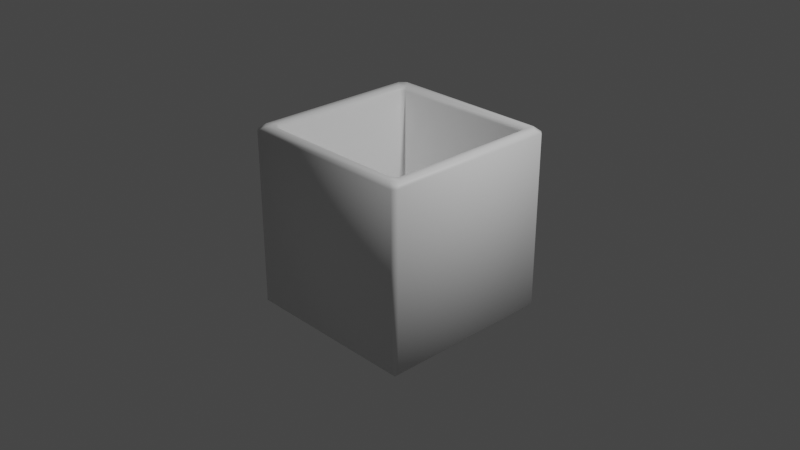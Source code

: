 # Source: secchio.blend  (saved by Blender 3.3.6; exported with 4.5.12 LTS)
import bpy
from mathutils import Matrix  # noqa: F401  (used for matrix-valued properties, if any)

bpy.ops.wm.read_factory_settings(use_empty=True)
scene = bpy.context.scene
scene.name = 'Scene'

# ---- collections
col_collection = bpy.data.collections.new('Collection'); scene.collection.children.link(col_collection)

# ---- materials (node trees are filled in below, after node groups)
mat_material = bpy.data.materials.new('Material')
mat_material.alpha_threshold = 0.0
mat_material.use_transparent_shadow = False
mat_material.roughness = 0.5
mat_material.line_color = (0.0, 0.0, 0.0, 1.0)

# ---- material node trees
mat_material.use_nodes = True; mat_material.node_tree.nodes.clear()
_N = mat_material.node_tree.nodes; _L = mat_material.node_tree.links
n0 = _N.new('ShaderNodeOutputMaterial'); n0.name = 'Material Output'; n0.location = (300, 300)
n1 = _N.new('ShaderNodeBsdfPrincipled'); n1.name = 'Principled BSDF'; n1.location = (10, 300)
n1.distribution = 'GGX'
n1.subsurface_method = 'RANDOM_WALK_SKIN'
n1.inputs[3].default_value = 1.45
n1.inputs[27].default_value = (0.0, 0.0, 0.0, 1.0)
n1.inputs[28].default_value = 1.0
_L.new(n1.outputs[0], n0.inputs[0])
n0.is_active_output = True

# ---- world
world_world = bpy.data.worlds.new('World'); scene.world = world_world
world_world.use_nodes = True; world_world.node_tree.nodes.clear()
_N = world_world.node_tree.nodes; _L = world_world.node_tree.links
n0 = _N.new('ShaderNodeOutputWorld'); n0.name = 'World Output'; n0.location = (300, 300)
n1 = _N.new('ShaderNodeBackground'); n1.name = 'Background'; n1.location = (10, 300)
n1.inputs[0].default_value = (0.05088, 0.05088, 0.05088, 1.0)
_L.new(n1.outputs[0], n0.inputs[0])
n0.is_active_output = True
world_world.color = (0.05088, 0.05088, 0.05088)
world_world.use_sun_shadow = False
world_world.sun_shadow_jitter_overblur = 0.0

# ---- cameras
cam_camera = bpy.data.cameras.new('Camera')
cam_camera.clip_end = 100.0
cam_camera.ortho_scale = 7.314

# ---- lights
light_light = bpy.data.lights.new('Light', 'POINT')
light_light.transmission_factor = 0.0
light_light.energy = 1000.0
light_light.shadow_soft_size = 0.1
light_light.shadow_maximum_resolution = 0.006
light_light.use_absolute_resolution = True

# ---- meshes
me_cube = bpy.data.meshes.new('Cube')
me_cube.from_pydata([(0.8397, 0.7945, 0.9548), (0.885, 0.821, 1.0), (0.821, 0.885, 1.0), (0.7945, 0.8397, 0.9548), (0.9548, 0.9548, -1.0), (0.9548, 1.0, -0.9548), (1.0, 0.9548, -0.9548), (0.7945, -0.8397, 0.9548), (0.821, -0.885, 1.0), (0.885, -0.821, 1.0), (0.8397, -0.7945, 0.9548), (1.0, -0.9548, -0.9548), (0.9548, -1.0, -0.9548), (0.9548, -0.9548, -1.0), (-0.8397, 0.7945, 0.9548), (-0.7945, 0.8397, 0.9548), (-0.821, 0.885, 1.0), (-0.885, 0.821, 1.0), (-1.0, 0.9548, -0.9548), (-0.9548, 1.0, -0.9548), (-0.9548, 0.9548, -1.0), (-0.7945, -0.8397, 0.9548), (-0.8397, -0.7945, 0.9548), (-0.885, -0.821, 1.0), (-0.821, -0.885, 1.0), (-0.9548, -0.9548, -1.0), (-0.9548, -1.0, -0.9548), (-1.0, -0.9548, -0.9548), (1.0, -0.9548, 0.9548), (0.9548, -0.8908, 1.0), (0.8908, -0.9548, 1.0), (0.9548, -1.0, 0.9548), (-1.0, -0.9548, 0.9548), (-0.9548, -1.0, 0.9548), (-0.8908, -0.9548, 1.0), (-0.9548, -0.8908, 1.0), (0.9548, 1.0, 0.9548), (0.8908, 0.9548, 1.0), (0.9548, 0.8908, 1.0), (1.0, 0.9548, 0.9548), (-0.9548, 1.0, 0.9548), (-1.0, 0.9548, 0.9548), (-0.9548, 0.8908, 1.0), (-0.8908, 0.9548, 1.0), (0.7945, -0.8397, -0.6778), (0.8397, -0.7945, -0.6778), (0.7945, -0.7945, -0.7231), (-0.7945, -0.8397, -0.6778), (-0.7945, -0.7945, -0.7231), (-0.8397, -0.7945, -0.6778), (0.8397, 0.7945, -0.6778), (0.7945, 0.8397, -0.6778), (0.7945, 0.7945, -0.7231), (-0.8397, 0.7945, -0.6778), (-0.7945, 0.7945, -0.7231), (-0.7945, 0.8397, -0.6778)], [], [(27, 32, 41, 18), (23, 17, 42, 35), (52, 54, 48, 46), (21, 7, 44, 47), (20, 4, 13, 25), (6, 39, 28, 11), (12, 31, 33, 26), (3, 15, 55, 51), (14, 22, 49, 53), (19, 40, 36, 5), (8, 24, 34, 30), (16, 2, 37, 43), (1, 9, 29, 38), (0, 1, 2, 3), (4, 5, 6), (7, 8, 9, 10), (11, 12, 13), (14, 15, 16, 17), (18, 19, 20), (21, 22, 23, 24), (25, 26, 27), (28, 29, 30, 31), (32, 33, 34, 35), (36, 37, 38, 39), (40, 41, 42, 43), (44, 45, 46), (47, 48, 49), (50, 51, 52), (53, 54, 55), (20, 25, 27, 18), (4, 20, 19, 5), (39, 6, 5, 36), (26, 33, 32, 27), (31, 12, 11, 28), (40, 19, 18, 41), (30, 34, 33, 31), (38, 29, 28, 39), (25, 13, 12, 26), (35, 42, 41, 32), (43, 37, 36, 40), (13, 4, 6, 11), (7, 21, 24, 8), (0, 10, 9, 1), (22, 14, 17, 23), (15, 3, 2, 16), (29, 9, 8, 30), (23, 35, 34, 24), (37, 2, 1, 38), (16, 43, 42, 17), (46, 48, 47, 44), (52, 46, 45, 50), (48, 54, 53, 49), (54, 52, 51, 55), (21, 47, 49, 22), (55, 15, 14, 53), (10, 45, 44, 7), (50, 0, 3, 51), (10, 0, 50, 45)])
me_cube.polygons.foreach_set('use_smooth', [True] * 58)
_uv = me_cube.uv_layers.new(name='UVMap')
_uv.uv.foreach_set('vector', [0.3807, 0.005655, 0.6193, 0.005655, 0.6193, 0.2443, 0.3807, 0.2443, 0.8606, 0.7276, 0.8606, 0.5224, 0.8693, 0.5137, 0.8693, 0.7363, 0.6507, 0.5257, 0.8493, 0.5257, 0.8493, 0.7243, 0.6507, 0.7243, 0.8493, 0.73, 0.6507, 0.73, 0.6507, 0.73, 0.8493, 0.73, 0.1307, 0.5057, 0.3693, 0.5057, 0.3693, 0.7443, 0.1307, 0.7443, 0.3807, 0.5057, 0.6193, 0.5057, 0.6193, 0.7443, 0.3807, 0.7443, 0.3807, 0.7557, 0.6193, 0.7557, 0.6193, 0.9943, 0.3807, 0.9943, 0.6507, 0.52, 0.8493, 0.52, 0.8493, 0.52, 0.6507, 0.52, 0.855, 0.5257, 0.855, 0.7243, 0.855, 0.7243, 0.855, 0.5257, 0.3807, 0.2557, 0.6193, 0.2557, 0.6193, 0.4943, 0.3807, 0.4943, 0.6474, 0.7356, 0.8526, 0.7356, 0.8613, 0.7443, 0.6387, 0.7443, 0.8526, 0.5144, 0.6474, 0.5144, 0.6387, 0.5057, 0.8613, 0.5057, 0.6394, 0.5224, 0.6394, 0.7276, 0.6307, 0.7363, 0.6307, 0.5137, 0.645, 0.5257, 0.6394, 0.5224, 0.6474, 0.5144, 0.6507, 0.52, 0.3693, 0.5057, 0.3693, 0.5, 0.375, 0.5057, 0.6507, 0.73, 0.6474, 0.7356, 0.6394, 0.7276, 0.645, 0.7243, 0.375, 0.7443, 0.3693, 0.75, 0.3693, 0.7443, 0.855, 0.5257, 0.8493, 0.52, 0.8526, 0.5144, 0.8606, 0.5224, 0.125, 0.5057, 0.1307, 0.5, 0.1307, 0.5057, 0.8493, 0.73, 0.855, 0.7243, 0.8606, 0.7276, 0.8526, 0.7356, 0.1307, 0.7443, 0.1307, 0.75, 0.125, 0.7443, 0.6193, 0.75, 0.625, 0.7557, 0.625, 0.7637, 0.625, 0.7557, 0.6193, 0.005655, 0.6193, 0.0, 0.625, 0.005655, 0.625, 0.01365, 0.6193, 0.4943, 0.625, 0.4863, 0.625, 0.4943, 0.6193, 0.5, 0.6193, 0.25, 0.6193, 0.2443, 0.625, 0.2363, 0.625, 0.2443, 0.6507, 0.73, 0.645, 0.7243, 0.6507, 0.7243, 0.8493, 0.73, 0.8493, 0.7243, 0.855, 0.7243, 0.645, 0.5257, 0.6507, 0.52, 0.6507, 0.5257, 0.855, 0.5257, 0.8493, 0.5257, 0.8493, 0.52, 0.1307, 0.5057, 0.1307, 0.7443, 0.125, 0.7443, 0.125, 0.5057, 0.3693, 0.5057, 0.1307, 0.5057, 0.1307, 0.5, 0.3693, 0.5, 0.6193, 0.5057, 0.3807, 0.5057, 0.3807, 0.4943, 0.6193, 0.4943, 0.3807, 0.0, 0.6193, 0.0, 0.6193, 0.005655, 0.3807, 0.005655, 0.6193, 0.7557, 0.3807, 0.7557, 0.3807, 0.7443, 0.6193, 0.7443, 0.6193, 0.2557, 0.3807, 0.2557, 0.3807, 0.2443, 0.6193, 0.2443, 0.625, 0.7637, 0.625, 0.9863, 0.6193, 0.9943, 0.6193, 0.7557, 0.6307, 0.5137, 0.6307, 0.7363, 0.6193, 0.7443, 0.6193, 0.5057, 0.1307, 0.7443, 0.3693, 0.7443, 0.3693, 0.75, 0.1307, 0.75, 0.625, 0.01365, 0.625, 0.2363, 0.6193, 0.2443, 0.6193, 0.005655, 0.625, 0.2637, 0.625, 0.4863, 0.6193, 0.4943, 0.6193, 0.2557, 0.3693, 0.7443, 0.3693, 0.5057, 0.3807, 0.5057, 0.3807, 0.7443, 0.6507, 0.73, 0.8493, 0.73, 0.8526, 0.7356, 0.6474, 0.7356, 0.645, 0.5257, 0.645, 0.7243, 0.6394, 0.7276, 0.6394, 0.5224, 0.855, 0.7243, 0.855, 0.5257, 0.8606, 0.5224, 0.8606, 0.7276, 0.8493, 0.52, 0.6507, 0.52, 0.6474, 0.5144, 0.8526, 0.5144, 0.6307, 0.7363, 0.6394, 0.7276, 0.6474, 0.7356, 0.6387, 0.7443, 0.8606, 0.7276, 0.8693, 0.7363, 0.8613, 0.7443, 0.8526, 0.7356, 0.6387, 0.5057, 0.6474, 0.5144, 0.6394, 0.5224, 0.6307, 0.5137, 0.8526, 0.5144, 0.8613, 0.5057, 0.8693, 0.5137, 0.8606, 0.5224, 0.6507, 0.7243, 0.8493, 0.7243, 0.8493, 0.73, 0.6507, 0.73, 0.6507, 0.5257, 0.6507, 0.7243, 0.645, 0.7243, 0.645, 0.5257, 0.8493, 0.7243, 0.8493, 0.5257, 0.855, 0.5257, 0.855, 0.7243, 0.8493, 0.5257, 0.6507, 0.5257, 0.6507, 0.52, 0.8493, 0.52, 0.8493, 0.73, 0.8493, 0.73, 0.855, 0.7243, 0.855, 0.7243, 0.8493, 0.52, 0.8493, 0.52, 0.855, 0.5257, 0.855, 0.5257, 0.645, 0.7243, 0.645, 0.7243, 0.6507, 0.73, 0.6507, 0.73, 0.645, 0.5257, 0.645, 0.5257, 0.6507, 0.52, 0.6507, 0.52, 0.645, 0.7243, 0.645, 0.5257, 0.645, 0.5257, 0.645, 0.7243])
_ca = me_cube.color_attributes.new('Col', 'BYTE_COLOR', 'CORNER')
_ca.data.foreach_set('color', [1.0, 1.0, 1.0, 1.0, 1.0, 1.0, 1.0, 1.0, 1.0, 1.0, 1.0, 1.0, 1.0, 1.0, 1.0, 1.0, 1.0, 1.0, 1.0, 1.0, 1.0, 1.0, 1.0, 1.0, 1.0, 1.0, 1.0, 1.0, 1.0, 1.0, 1.0, 1.0, 1.0, 1.0, 1.0, 1.0, 1.0, 1.0, 1.0, 1.0, 1.0, 1.0, 1.0, 1.0, 1.0, 1.0, 1.0, 1.0, 1.0, 1.0, 1.0, 1.0, 1.0, 1.0, 1.0, 1.0, 1.0, 1.0, 1.0, 1.0, 1.0, 1.0, 1.0, 1.0, 1.0, 1.0, 1.0, 1.0, 1.0, 1.0, 1.0, 1.0, 1.0, 1.0, 1.0, 1.0, 1.0, 1.0, 1.0, 1.0, 1.0, 1.0, 1.0, 1.0, 1.0, 1.0, 1.0, 1.0, 1.0, 1.0, 1.0, 1.0, 1.0, 1.0, 1.0, 1.0, 1.0, 1.0, 1.0, 1.0, 1.0, 1.0, 1.0, 1.0, 1.0, 1.0, 1.0, 1.0, 1.0, 1.0, 1.0, 1.0, 1.0, 1.0, 1.0, 1.0, 1.0, 1.0, 1.0, 1.0, 1.0, 1.0, 1.0, 1.0, 1.0, 1.0, 1.0, 1.0, 1.0, 1.0, 1.0, 1.0, 1.0, 1.0, 1.0, 1.0, 1.0, 1.0, 1.0, 1.0, 1.0, 1.0, 1.0, 1.0, 1.0, 1.0, 1.0, 1.0, 1.0, 1.0, 1.0, 1.0, 1.0, 1.0, 1.0, 1.0, 1.0, 1.0, 1.0, 1.0, 1.0, 1.0, 1.0, 1.0, 1.0, 1.0, 1.0, 1.0, 1.0, 1.0, 1.0, 1.0, 1.0, 1.0, 1.0, 1.0, 1.0, 1.0, 1.0, 1.0, 1.0, 1.0, 1.0, 1.0, 1.0, 1.0, 1.0, 1.0, 1.0, 1.0, 1.0, 1.0, 1.0, 1.0, 1.0, 1.0, 1.0, 1.0, 1.0, 1.0, 1.0, 1.0, 1.0, 1.0, 1.0, 1.0, 1.0, 1.0, 1.0, 1.0, 1.0, 1.0, 1.0, 1.0, 1.0, 1.0, 1.0, 1.0, 1.0, 1.0, 1.0, 1.0, 1.0, 1.0, 1.0, 1.0, 1.0, 1.0, 1.0, 1.0, 1.0, 1.0, 1.0, 1.0, 1.0, 1.0, 1.0, 1.0, 1.0, 1.0, 1.0, 1.0, 1.0, 1.0, 1.0, 1.0, 1.0, 1.0, 1.0, 1.0, 1.0, 1.0, 1.0, 1.0, 1.0, 1.0, 1.0, 1.0, 1.0, 1.0, 1.0, 1.0, 1.0, 1.0, 1.0, 1.0, 1.0, 1.0, 1.0, 1.0, 1.0, 1.0, 1.0, 1.0, 1.0, 1.0, 1.0, 1.0, 1.0, 1.0, 1.0, 1.0, 1.0, 1.0, 1.0, 1.0, 1.0, 1.0, 1.0, 1.0, 1.0, 1.0, 1.0, 1.0, 1.0, 1.0, 1.0, 1.0, 1.0, 1.0, 1.0, 1.0, 1.0, 1.0, 1.0, 1.0, 1.0, 1.0, 1.0, 1.0, 1.0, 1.0, 1.0, 1.0, 1.0, 1.0, 1.0, 1.0, 1.0, 1.0, 1.0, 1.0, 1.0, 1.0, 1.0, 1.0, 1.0, 1.0, 1.0, 1.0, 1.0, 1.0, 1.0, 1.0, 1.0, 1.0, 1.0, 1.0, 1.0, 1.0, 1.0, 1.0, 1.0, 1.0, 1.0, 1.0, 1.0, 1.0, 1.0, 1.0, 1.0, 1.0, 1.0, 1.0, 1.0, 1.0, 1.0, 1.0, 1.0, 1.0, 1.0, 1.0, 1.0, 1.0, 1.0, 1.0, 1.0, 1.0, 1.0, 1.0, 1.0, 1.0, 1.0, 1.0, 1.0, 1.0, 1.0, 1.0, 1.0, 1.0, 1.0, 1.0, 1.0, 1.0, 1.0, 1.0, 1.0, 1.0, 1.0, 1.0, 1.0, 1.0, 1.0, 1.0, 1.0, 1.0, 1.0, 1.0, 1.0, 1.0, 1.0, 1.0, 1.0, 1.0, 1.0, 1.0, 1.0, 1.0, 1.0, 1.0, 1.0, 1.0, 1.0, 1.0, 1.0, 1.0, 1.0, 1.0, 1.0, 1.0, 1.0, 1.0, 1.0, 1.0, 1.0, 1.0, 1.0, 1.0, 1.0, 1.0, 1.0, 1.0, 1.0, 1.0, 1.0, 1.0, 1.0, 1.0, 1.0, 1.0, 1.0, 1.0, 1.0, 1.0, 1.0, 1.0, 1.0, 1.0, 1.0, 1.0, 1.0, 1.0, 1.0, 1.0, 1.0, 1.0, 1.0, 1.0, 1.0, 1.0, 1.0, 1.0, 1.0, 1.0, 1.0, 1.0, 1.0, 1.0, 1.0, 1.0, 1.0, 1.0, 1.0, 1.0, 1.0, 1.0, 1.0, 1.0, 1.0, 1.0, 1.0, 1.0, 1.0, 1.0, 1.0, 1.0, 1.0, 1.0, 1.0, 1.0, 1.0, 1.0, 1.0, 1.0, 1.0, 1.0, 1.0, 1.0, 1.0, 1.0, 1.0, 1.0, 1.0, 1.0, 1.0, 1.0, 1.0, 1.0, 1.0, 1.0, 1.0, 1.0, 1.0, 1.0, 1.0, 1.0, 1.0, 1.0, 1.0, 1.0, 1.0, 1.0, 1.0, 1.0, 1.0, 1.0, 1.0, 1.0, 1.0, 1.0, 1.0, 1.0, 1.0, 1.0, 1.0, 1.0, 1.0, 1.0, 1.0, 1.0, 1.0, 1.0, 1.0, 1.0, 1.0, 1.0, 1.0, 1.0, 1.0, 1.0, 1.0, 1.0, 1.0, 1.0, 1.0, 1.0, 1.0, 1.0, 1.0, 1.0, 1.0, 1.0, 1.0, 1.0, 1.0, 1.0, 1.0, 1.0, 1.0, 1.0, 1.0, 1.0, 1.0, 1.0, 1.0, 1.0, 1.0, 1.0, 1.0, 1.0, 1.0, 1.0, 1.0, 1.0, 1.0, 1.0, 1.0, 1.0, 1.0, 1.0, 1.0, 1.0, 1.0, 1.0, 1.0, 1.0, 1.0, 1.0, 1.0, 1.0, 1.0, 1.0, 1.0, 1.0, 1.0, 1.0, 1.0, 1.0, 1.0, 1.0, 1.0, 1.0, 1.0, 1.0, 1.0, 1.0, 1.0, 1.0, 1.0, 1.0, 1.0, 1.0, 1.0, 1.0, 1.0, 1.0, 1.0, 1.0, 1.0, 1.0, 1.0, 1.0, 1.0, 1.0, 1.0, 1.0, 1.0, 1.0, 1.0, 1.0, 1.0, 1.0, 1.0, 1.0, 1.0, 1.0, 1.0, 1.0, 1.0, 1.0, 1.0, 1.0, 1.0, 1.0, 1.0, 1.0, 1.0, 1.0, 1.0, 1.0, 1.0, 1.0, 1.0, 1.0, 1.0, 1.0, 1.0, 1.0, 1.0, 1.0, 1.0, 1.0, 1.0, 1.0, 1.0, 1.0, 1.0, 1.0, 1.0, 1.0, 1.0, 1.0, 1.0, 1.0, 1.0, 1.0, 1.0, 1.0, 1.0, 1.0, 1.0, 1.0, 1.0, 1.0, 1.0, 1.0, 1.0, 1.0, 1.0, 1.0, 1.0, 1.0, 1.0, 1.0, 1.0, 1.0, 1.0, 1.0, 1.0, 1.0, 1.0, 1.0, 1.0, 1.0, 1.0, 1.0, 1.0, 1.0, 1.0, 1.0, 1.0, 1.0, 1.0, 1.0, 1.0, 1.0, 1.0, 1.0, 1.0, 1.0, 1.0, 1.0, 1.0, 1.0, 1.0, 1.0, 1.0, 1.0, 1.0, 1.0, 1.0, 1.0, 1.0, 1.0, 1.0, 1.0, 1.0, 1.0, 1.0, 1.0, 1.0, 1.0, 1.0, 1.0, 1.0, 1.0, 1.0, 1.0, 1.0, 1.0, 1.0, 1.0, 1.0, 1.0, 1.0, 1.0, 1.0, 1.0, 1.0, 1.0, 1.0, 1.0, 1.0, 1.0, 1.0, 1.0, 1.0, 1.0, 1.0, 1.0, 1.0, 1.0, 1.0, 1.0, 1.0, 1.0, 1.0, 1.0, 1.0, 1.0, 1.0, 1.0, 1.0, 1.0, 1.0, 1.0, 1.0, 1.0, 1.0, 1.0, 1.0, 1.0, 1.0, 1.0, 1.0, 1.0, 1.0, 1.0, 1.0, 1.0, 1.0, 1.0, 1.0, 1.0, 1.0, 1.0, 1.0, 1.0, 1.0, 1.0, 1.0, 1.0, 1.0, 1.0, 1.0, 1.0, 1.0, 1.0, 1.0, 1.0, 1.0, 1.0, 1.0, 1.0, 1.0, 1.0, 1.0, 1.0, 1.0, 1.0, 1.0, 1.0, 1.0, 1.0, 1.0, 1.0, 1.0, 1.0, 1.0, 1.0, 1.0, 1.0, 1.0, 1.0, 1.0, 1.0, 1.0, 1.0, 1.0, 1.0, 1.0, 1.0, 1.0, 1.0, 1.0, 1.0, 1.0, 1.0, 1.0, 1.0, 1.0, 1.0, 1.0, 1.0, 1.0, 1.0, 1.0, 1.0, 1.0, 1.0, 1.0, 1.0, 1.0, 1.0, 1.0, 1.0, 1.0, 1.0, 1.0, 1.0, 1.0, 1.0, 1.0, 1.0, 1.0, 1.0])
me_cube.materials.append(mat_material)
me_cube.use_mirror_vertex_groups = False
me_cube.update()

# ---- objects
ob_cube = bpy.data.objects.new('Cube', me_cube)
ob_light = bpy.data.objects.new('Light', light_light)
ob_camera = bpy.data.objects.new('Camera', cam_camera)

# ---- transforms, parenting, visibility, modifiers, constraints
ob_cube.location = (0.0, 0.0, 0.0)
ob_cube.lock_rotations_4d = False
ob_cube.empty_display_type = 'ARROWS'
ob_cube.lineart.crease_threshold = 0.0
ob_light.location = (4.076, 1.005, 5.904)
ob_light.rotation_euler = (0.6503, 0.05522, 1.866)
ob_light.lock_rotations_4d = False
ob_light.empty_display_type = 'ARROWS'
ob_light.color = (0.0, 0.0, 0.0, 0.0)
ob_light.lineart.crease_threshold = 0.0
ob_camera.location = (7.359, -6.926, 4.958)
ob_camera.rotation_euler = (1.109, 0.0, 0.8149)
ob_camera.lock_rotations_4d = False
ob_camera.empty_display_type = 'ARROWS'
ob_camera.color = (0.0, 0.0, 0.0, 0.0)
ob_camera.display_type = 'WIRE'
ob_camera.lineart.crease_threshold = 0.0

# ---- collection membership
col_collection.objects.link(ob_cube)
col_collection.objects.link(ob_light)
col_collection.objects.link(ob_camera)

# ---- scene / render settings (as saved in the file)
scene.camera = ob_camera
scene.frame_start = 1; scene.frame_end = 250; scene.frame_set(1)
scene.render.engine = 'BLENDER_EEVEE_NEXT'
scene.cycles.sampling_pattern = 'TABULATED_SOBOL'
scene.cycles.use_light_tree = False
scene.view_settings.view_transform = 'Filmic'
bpy.context.view_layer.update()
